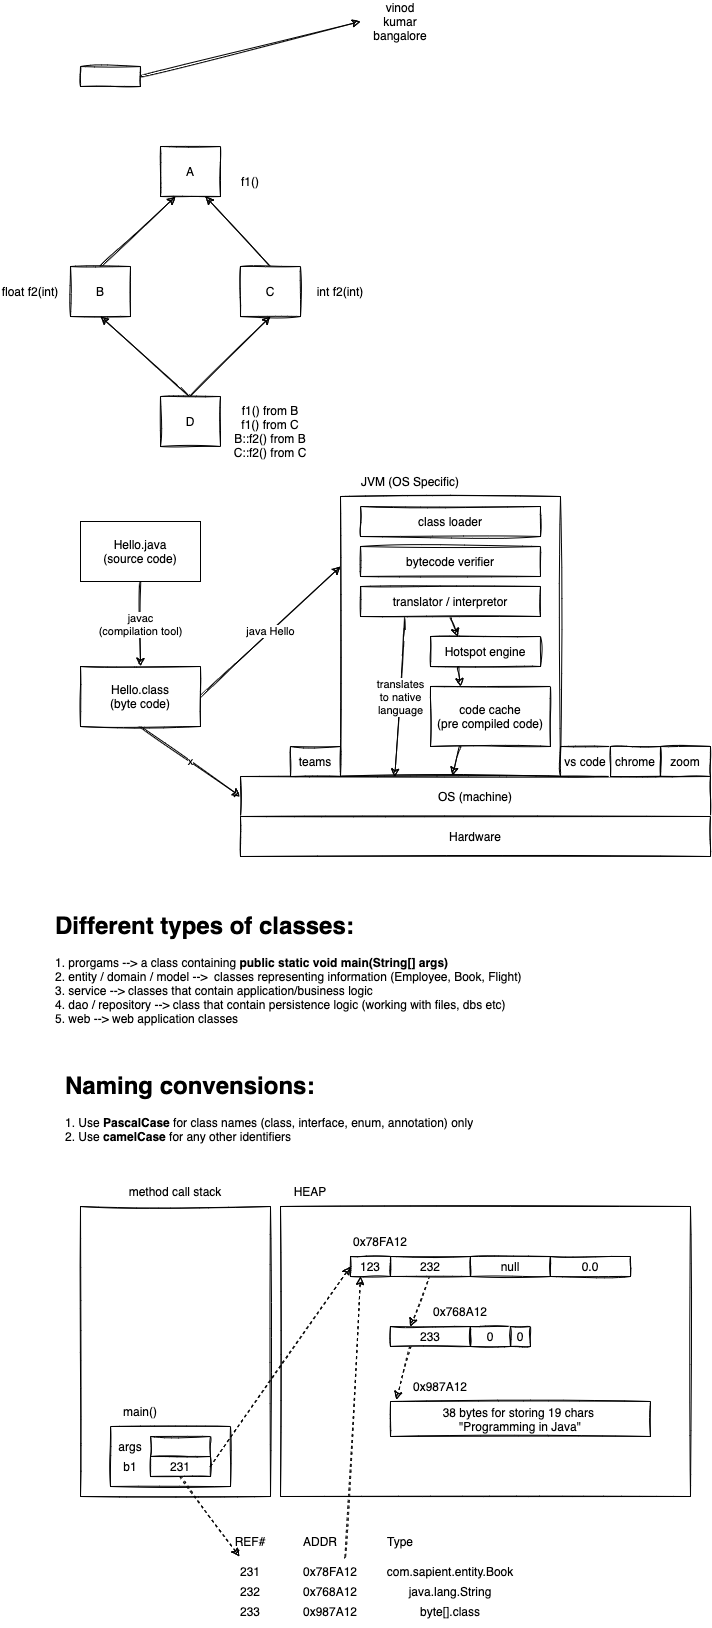

The diagram above was exported from draw.io. Its source (the exported page's mxGraphModel, read from the mxfile embedded in the PNG):
<mxGraphModel dx="1002" dy="428" grid="1" gridSize="10" guides="1" tooltips="1" connect="1" arrows="1" fold="1" page="1" pageScale="1" pageWidth="827" pageHeight="1169" math="0" shadow="0">
  <root>
    <mxCell id="0" />
    <mxCell id="1" parent="0" />
    <mxCell id="4" style="edgeStyle=none;curved=1;rounded=1;sketch=1;html=1;exitX=1;exitY=0.5;exitDx=0;exitDy=0;entryX=0;entryY=0.5;entryDx=0;entryDy=0;" edge="1" parent="1" source="2">
      <mxGeometry relative="1" as="geometry">
        <mxPoint x="390" y="85" as="targetPoint" />
      </mxGeometry>
    </mxCell>
    <mxCell id="2" value="" style="rounded=0;whiteSpace=wrap;html=1;sketch=1;" vertex="1" parent="1">
      <mxGeometry x="110" y="130" width="60" height="20" as="geometry" />
    </mxCell>
    <mxCell id="5" value="vinod&lt;br&gt;kumar&lt;br&gt;bangalore&lt;br&gt;" style="text;html=1;strokeColor=none;fillColor=none;align=center;verticalAlign=middle;whiteSpace=wrap;rounded=0;sketch=1;" vertex="1" parent="1">
      <mxGeometry x="400" y="70" width="60" height="30" as="geometry" />
    </mxCell>
    <mxCell id="8" value="A" style="rounded=0;whiteSpace=wrap;html=1;sketch=1;" vertex="1" parent="1">
      <mxGeometry x="190" y="210" width="60" height="50" as="geometry" />
    </mxCell>
    <mxCell id="12" style="edgeStyle=none;curved=1;rounded=1;sketch=1;html=1;exitX=0.5;exitY=0;exitDx=0;exitDy=0;entryX=0.75;entryY=1;entryDx=0;entryDy=0;" edge="1" parent="1" source="9" target="8">
      <mxGeometry relative="1" as="geometry" />
    </mxCell>
    <mxCell id="9" value="C" style="rounded=0;whiteSpace=wrap;html=1;sketch=1;" vertex="1" parent="1">
      <mxGeometry x="270" y="330" width="60" height="50" as="geometry" />
    </mxCell>
    <mxCell id="11" style="edgeStyle=none;curved=1;rounded=1;sketch=1;html=1;exitX=0.5;exitY=0;exitDx=0;exitDy=0;entryX=0.25;entryY=1;entryDx=0;entryDy=0;" edge="1" parent="1" source="10" target="8">
      <mxGeometry relative="1" as="geometry" />
    </mxCell>
    <mxCell id="10" value="B" style="rounded=0;whiteSpace=wrap;html=1;sketch=1;" vertex="1" parent="1">
      <mxGeometry x="100" y="330" width="60" height="50" as="geometry" />
    </mxCell>
    <mxCell id="14" style="edgeStyle=none;curved=1;rounded=1;sketch=1;html=1;exitX=0.5;exitY=0;exitDx=0;exitDy=0;entryX=0.5;entryY=1;entryDx=0;entryDy=0;" edge="1" parent="1" source="13" target="10">
      <mxGeometry relative="1" as="geometry" />
    </mxCell>
    <mxCell id="15" style="edgeStyle=none;curved=1;rounded=1;sketch=1;html=1;exitX=0.5;exitY=0;exitDx=0;exitDy=0;entryX=0.5;entryY=1;entryDx=0;entryDy=0;" edge="1" parent="1" source="13" target="9">
      <mxGeometry relative="1" as="geometry" />
    </mxCell>
    <mxCell id="13" value="D" style="rounded=0;whiteSpace=wrap;html=1;sketch=1;" vertex="1" parent="1">
      <mxGeometry x="190" y="460" width="60" height="50" as="geometry" />
    </mxCell>
    <mxCell id="16" value="f1()" style="text;html=1;strokeColor=none;fillColor=none;align=center;verticalAlign=middle;whiteSpace=wrap;rounded=0;sketch=1;" vertex="1" parent="1">
      <mxGeometry x="250" y="230" width="60" height="30" as="geometry" />
    </mxCell>
    <mxCell id="17" value="f1() from B&lt;br&gt;f1() from C&lt;br&gt;B::f2() from B&lt;br&gt;C::f2() from C" style="text;html=1;strokeColor=none;fillColor=none;align=center;verticalAlign=middle;whiteSpace=wrap;rounded=0;sketch=1;" vertex="1" parent="1">
      <mxGeometry x="260" y="460" width="80" height="70" as="geometry" />
    </mxCell>
    <mxCell id="18" value="int f2(int)" style="text;html=1;strokeColor=none;fillColor=none;align=center;verticalAlign=middle;whiteSpace=wrap;rounded=0;sketch=1;" vertex="1" parent="1">
      <mxGeometry x="340" y="340" width="60" height="30" as="geometry" />
    </mxCell>
    <mxCell id="19" value="float f2(int)" style="text;html=1;strokeColor=none;fillColor=none;align=center;verticalAlign=middle;whiteSpace=wrap;rounded=0;sketch=1;" vertex="1" parent="1">
      <mxGeometry x="30" y="340" width="60" height="30" as="geometry" />
    </mxCell>
    <mxCell id="22" value="javac&lt;br&gt;(compilation tool)" style="edgeStyle=none;curved=1;rounded=1;sketch=1;html=1;exitX=0.5;exitY=1;exitDx=0;exitDy=0;entryX=0.5;entryY=0;entryDx=0;entryDy=0;" edge="1" parent="1" source="20" target="21">
      <mxGeometry relative="1" as="geometry" />
    </mxCell>
    <mxCell id="20" value="Hello.java&lt;br&gt;(source code)" style="rounded=0;whiteSpace=wrap;html=1;" vertex="1" parent="1">
      <mxGeometry x="110" y="585" width="120" height="60" as="geometry" />
    </mxCell>
    <mxCell id="32" value="java Hello" style="edgeStyle=none;curved=1;rounded=1;sketch=1;html=1;exitX=1;exitY=0.5;exitDx=0;exitDy=0;entryX=0;entryY=0.25;entryDx=0;entryDy=0;" edge="1" parent="1" source="21" target="23">
      <mxGeometry relative="1" as="geometry" />
    </mxCell>
    <mxCell id="36" value="x" style="edgeStyle=none;curved=1;rounded=1;sketch=1;html=1;exitX=0.5;exitY=1;exitDx=0;exitDy=0;entryX=0;entryY=0.5;entryDx=0;entryDy=0;" edge="1" parent="1" source="21" target="25">
      <mxGeometry relative="1" as="geometry" />
    </mxCell>
    <mxCell id="21" value="Hello.class&lt;br&gt;(byte code)" style="rounded=0;whiteSpace=wrap;html=1;sketch=1;" vertex="1" parent="1">
      <mxGeometry x="110" y="730" width="120" height="60" as="geometry" />
    </mxCell>
    <mxCell id="23" value="" style="rounded=0;whiteSpace=wrap;html=1;sketch=1;" vertex="1" parent="1">
      <mxGeometry x="370" y="560" width="220" height="280" as="geometry" />
    </mxCell>
    <mxCell id="24" value="JVM (OS Specific)" style="text;html=1;strokeColor=none;fillColor=none;align=center;verticalAlign=middle;whiteSpace=wrap;rounded=0;sketch=1;" vertex="1" parent="1">
      <mxGeometry x="370" y="530" width="140" height="30" as="geometry" />
    </mxCell>
    <mxCell id="25" value="OS (machine)" style="rounded=0;whiteSpace=wrap;html=1;sketch=1;" vertex="1" parent="1">
      <mxGeometry x="270" y="840" width="470" height="40" as="geometry" />
    </mxCell>
    <mxCell id="26" value="Hardware" style="rounded=0;whiteSpace=wrap;html=1;sketch=1;" vertex="1" parent="1">
      <mxGeometry x="270" y="880" width="470" height="40" as="geometry" />
    </mxCell>
    <mxCell id="27" value="vs code" style="rounded=0;whiteSpace=wrap;html=1;sketch=1;" vertex="1" parent="1">
      <mxGeometry x="590" y="810" width="50" height="30" as="geometry" />
    </mxCell>
    <mxCell id="28" value="chrome" style="rounded=0;whiteSpace=wrap;html=1;sketch=1;" vertex="1" parent="1">
      <mxGeometry x="640" y="810" width="50" height="30" as="geometry" />
    </mxCell>
    <mxCell id="30" value="zoom" style="rounded=0;whiteSpace=wrap;html=1;sketch=1;" vertex="1" parent="1">
      <mxGeometry x="690" y="810" width="50" height="30" as="geometry" />
    </mxCell>
    <mxCell id="31" value="teams" style="rounded=0;whiteSpace=wrap;html=1;sketch=1;" vertex="1" parent="1">
      <mxGeometry x="320" y="810" width="50" height="30" as="geometry" />
    </mxCell>
    <mxCell id="33" value="class loader" style="rounded=0;whiteSpace=wrap;html=1;sketch=1;" vertex="1" parent="1">
      <mxGeometry x="390" y="570" width="180" height="30" as="geometry" />
    </mxCell>
    <mxCell id="34" value="bytecode verifier" style="rounded=0;whiteSpace=wrap;html=1;sketch=1;" vertex="1" parent="1">
      <mxGeometry x="390" y="610" width="180" height="30" as="geometry" />
    </mxCell>
    <mxCell id="37" value="translates&lt;br&gt;to native&lt;br&gt;language" style="edgeStyle=none;curved=1;rounded=1;sketch=1;html=1;exitX=0.25;exitY=1;exitDx=0;exitDy=0;entryX=0.328;entryY=0.017;entryDx=0;entryDy=0;entryPerimeter=0;" edge="1" parent="1" source="35" target="25">
      <mxGeometry relative="1" as="geometry" />
    </mxCell>
    <mxCell id="39" style="edgeStyle=none;curved=1;rounded=1;sketch=1;html=1;exitX=0.5;exitY=1;exitDx=0;exitDy=0;entryX=0.25;entryY=0;entryDx=0;entryDy=0;" edge="1" parent="1" source="35" target="38">
      <mxGeometry relative="1" as="geometry" />
    </mxCell>
    <mxCell id="35" value="translator / interpretor" style="rounded=0;whiteSpace=wrap;html=1;sketch=1;" vertex="1" parent="1">
      <mxGeometry x="390" y="650" width="180" height="30" as="geometry" />
    </mxCell>
    <mxCell id="41" style="edgeStyle=none;curved=1;rounded=1;sketch=1;html=1;exitX=0.25;exitY=1;exitDx=0;exitDy=0;entryX=0.25;entryY=0;entryDx=0;entryDy=0;" edge="1" parent="1" source="38" target="40">
      <mxGeometry relative="1" as="geometry" />
    </mxCell>
    <mxCell id="38" value="Hotspot engine" style="rounded=0;whiteSpace=wrap;html=1;sketch=1;" vertex="1" parent="1">
      <mxGeometry x="460" y="700" width="110" height="30" as="geometry" />
    </mxCell>
    <mxCell id="42" style="edgeStyle=none;curved=1;rounded=1;sketch=1;html=1;exitX=0.25;exitY=1;exitDx=0;exitDy=0;entryX=0.451;entryY=-0.027;entryDx=0;entryDy=0;entryPerimeter=0;" edge="1" parent="1" source="40" target="25">
      <mxGeometry relative="1" as="geometry" />
    </mxCell>
    <mxCell id="40" value="code cache&lt;br&gt;(pre compiled code)" style="rounded=0;whiteSpace=wrap;html=1;sketch=1;" vertex="1" parent="1">
      <mxGeometry x="460" y="750" width="120" height="60" as="geometry" />
    </mxCell>
    <mxCell id="43" value="&lt;h1&gt;Different types of classes:&lt;/h1&gt;&lt;div&gt;1. prorgams --&amp;gt; a class containing &lt;b&gt;public static void main(String[] args)&lt;/b&gt;&lt;/div&gt;&lt;div&gt;2. entity / domain / model --&amp;gt;&amp;nbsp; classes representing information (Employee, Book, Flight)&lt;/div&gt;&lt;div&gt;3. service --&amp;gt; classes that contain application/business logic&lt;/div&gt;&lt;div&gt;4. dao / repository --&amp;gt; class that contain persistence logic (working with files, dbs etc)&lt;/div&gt;&lt;div&gt;5. web --&amp;gt; web application classes&lt;/div&gt;" style="text;html=1;strokeColor=none;fillColor=none;spacing=5;spacingTop=-20;whiteSpace=wrap;overflow=hidden;rounded=0;sketch=1;" vertex="1" parent="1">
      <mxGeometry x="80" y="970" width="500" height="150" as="geometry" />
    </mxCell>
    <mxCell id="44" value="&lt;h1&gt;Naming convensions:&lt;/h1&gt;&lt;div&gt;1. Use &lt;b&gt;PascalCase&lt;/b&gt; for class names (class, interface, enum, annotation) only&lt;/div&gt;&lt;div&gt;2. Use &lt;b&gt;camelCase&lt;/b&gt; for any other identifiers&lt;/div&gt;" style="text;html=1;strokeColor=none;fillColor=none;spacing=5;spacingTop=-20;whiteSpace=wrap;overflow=hidden;rounded=0;sketch=1;" vertex="1" parent="1">
      <mxGeometry x="90" y="1130" width="460" height="90" as="geometry" />
    </mxCell>
    <mxCell id="45" value="" style="rounded=0;whiteSpace=wrap;html=1;sketch=1;" vertex="1" parent="1">
      <mxGeometry x="110" y="1270" width="190" height="290" as="geometry" />
    </mxCell>
    <mxCell id="46" value="method call stack" style="text;html=1;strokeColor=none;fillColor=none;align=center;verticalAlign=middle;whiteSpace=wrap;rounded=0;sketch=1;" vertex="1" parent="1">
      <mxGeometry x="110" y="1240" width="190" height="30" as="geometry" />
    </mxCell>
    <mxCell id="47" value="" style="rounded=0;whiteSpace=wrap;html=1;sketch=1;" vertex="1" parent="1">
      <mxGeometry x="140" y="1490" width="120" height="60" as="geometry" />
    </mxCell>
    <mxCell id="48" value="main()" style="text;html=1;strokeColor=none;fillColor=none;align=center;verticalAlign=middle;whiteSpace=wrap;rounded=0;sketch=1;" vertex="1" parent="1">
      <mxGeometry x="140" y="1460" width="60" height="30" as="geometry" />
    </mxCell>
    <mxCell id="49" value="args" style="text;html=1;strokeColor=none;fillColor=none;align=center;verticalAlign=middle;whiteSpace=wrap;rounded=0;sketch=1;" vertex="1" parent="1">
      <mxGeometry x="140" y="1500" width="40" height="20" as="geometry" />
    </mxCell>
    <mxCell id="50" value="b1" style="text;html=1;strokeColor=none;fillColor=none;align=center;verticalAlign=middle;whiteSpace=wrap;rounded=0;sketch=1;" vertex="1" parent="1">
      <mxGeometry x="140" y="1520" width="40" height="20" as="geometry" />
    </mxCell>
    <mxCell id="51" value="" style="rounded=0;whiteSpace=wrap;html=1;sketch=1;" vertex="1" parent="1">
      <mxGeometry x="180" y="1500" width="60" height="20" as="geometry" />
    </mxCell>
    <mxCell id="68" style="edgeStyle=none;curved=1;rounded=1;sketch=1;html=1;exitX=0.5;exitY=1;exitDx=0;exitDy=0;dashed=1;" edge="1" parent="1" source="52" target="64">
      <mxGeometry relative="1" as="geometry" />
    </mxCell>
    <mxCell id="52" value="231" style="rounded=0;whiteSpace=wrap;html=1;sketch=1;" vertex="1" parent="1">
      <mxGeometry x="180" y="1520" width="60" height="20" as="geometry" />
    </mxCell>
    <mxCell id="53" value="" style="rounded=0;whiteSpace=wrap;html=1;sketch=1;" vertex="1" parent="1">
      <mxGeometry x="310" y="1270" width="410" height="290" as="geometry" />
    </mxCell>
    <mxCell id="54" value="HEAP" style="text;html=1;strokeColor=none;fillColor=none;align=center;verticalAlign=middle;whiteSpace=wrap;rounded=0;sketch=1;" vertex="1" parent="1">
      <mxGeometry x="310" y="1240" width="60" height="30" as="geometry" />
    </mxCell>
    <mxCell id="55" value="123" style="rounded=0;whiteSpace=wrap;html=1;sketch=1;" vertex="1" parent="1">
      <mxGeometry x="380" y="1320" width="40" height="20" as="geometry" />
    </mxCell>
    <mxCell id="73" style="edgeStyle=none;curved=1;rounded=1;sketch=1;html=1;exitX=0.5;exitY=1;exitDx=0;exitDy=0;entryX=0.25;entryY=0;entryDx=0;entryDy=0;dashed=1;" edge="1" parent="1" source="56" target="70">
      <mxGeometry relative="1" as="geometry" />
    </mxCell>
    <mxCell id="56" value="232" style="rounded=0;whiteSpace=wrap;html=1;sketch=1;" vertex="1" parent="1">
      <mxGeometry x="420" y="1320" width="80" height="20" as="geometry" />
    </mxCell>
    <mxCell id="57" value="null" style="rounded=0;whiteSpace=wrap;html=1;sketch=1;" vertex="1" parent="1">
      <mxGeometry x="500" y="1320" width="80" height="20" as="geometry" />
    </mxCell>
    <mxCell id="58" value="0.0" style="rounded=0;whiteSpace=wrap;html=1;sketch=1;" vertex="1" parent="1">
      <mxGeometry x="580" y="1320" width="80" height="20" as="geometry" />
    </mxCell>
    <mxCell id="60" value="0x78FA12" style="text;html=1;strokeColor=none;fillColor=none;align=center;verticalAlign=middle;whiteSpace=wrap;rounded=0;sketch=1;" vertex="1" parent="1">
      <mxGeometry x="380" y="1290" width="60" height="30" as="geometry" />
    </mxCell>
    <mxCell id="61" value="REF#" style="text;html=1;strokeColor=none;fillColor=none;align=center;verticalAlign=middle;whiteSpace=wrap;rounded=0;sketch=1;" vertex="1" parent="1">
      <mxGeometry x="250" y="1590" width="60" height="30" as="geometry" />
    </mxCell>
    <mxCell id="62" value="ADDR" style="text;html=1;strokeColor=none;fillColor=none;align=center;verticalAlign=middle;whiteSpace=wrap;rounded=0;sketch=1;" vertex="1" parent="1">
      <mxGeometry x="320" y="1590" width="60" height="30" as="geometry" />
    </mxCell>
    <mxCell id="63" value="Type" style="text;html=1;strokeColor=none;fillColor=none;align=center;verticalAlign=middle;whiteSpace=wrap;rounded=0;sketch=1;" vertex="1" parent="1">
      <mxGeometry x="400" y="1590" width="60" height="30" as="geometry" />
    </mxCell>
    <mxCell id="64" value="231" style="text;html=1;strokeColor=none;fillColor=none;align=center;verticalAlign=middle;whiteSpace=wrap;rounded=0;sketch=1;" vertex="1" parent="1">
      <mxGeometry x="250" y="1620" width="60" height="30" as="geometry" />
    </mxCell>
    <mxCell id="69" style="edgeStyle=none;curved=1;rounded=1;sketch=1;html=1;exitX=0.75;exitY=0;exitDx=0;exitDy=0;entryX=0.25;entryY=1;entryDx=0;entryDy=0;dashed=1;" edge="1" parent="1" source="65" target="55">
      <mxGeometry relative="1" as="geometry" />
    </mxCell>
    <mxCell id="65" value="0x78FA12" style="text;html=1;strokeColor=none;fillColor=none;align=center;verticalAlign=middle;whiteSpace=wrap;rounded=0;sketch=1;" vertex="1" parent="1">
      <mxGeometry x="330" y="1620" width="60" height="30" as="geometry" />
    </mxCell>
    <mxCell id="66" value="com.sapient.entity.Book" style="text;html=1;strokeColor=none;fillColor=none;align=center;verticalAlign=middle;whiteSpace=wrap;rounded=0;sketch=1;" vertex="1" parent="1">
      <mxGeometry x="410" y="1620" width="140" height="30" as="geometry" />
    </mxCell>
    <mxCell id="67" style="edgeStyle=none;curved=1;rounded=1;sketch=1;html=1;exitX=1;exitY=0.5;exitDx=0;exitDy=0;entryX=0;entryY=0.5;entryDx=0;entryDy=0;dashed=1;" edge="1" parent="1" source="52" target="55">
      <mxGeometry relative="1" as="geometry" />
    </mxCell>
    <mxCell id="79" style="edgeStyle=none;curved=1;rounded=1;sketch=1;html=1;exitX=0.25;exitY=1;exitDx=0;exitDy=0;entryX=0.023;entryY=-0.049;entryDx=0;entryDy=0;entryPerimeter=0;dashed=1;" edge="1" parent="1" source="70" target="78">
      <mxGeometry relative="1" as="geometry" />
    </mxCell>
    <mxCell id="70" value="233" style="rounded=0;whiteSpace=wrap;html=1;sketch=1;" vertex="1" parent="1">
      <mxGeometry x="420" y="1390" width="80" height="20" as="geometry" />
    </mxCell>
    <mxCell id="71" value="0" style="rounded=0;whiteSpace=wrap;html=1;sketch=1;" vertex="1" parent="1">
      <mxGeometry x="500" y="1390" width="40" height="20" as="geometry" />
    </mxCell>
    <mxCell id="72" value="0" style="rounded=0;whiteSpace=wrap;html=1;sketch=1;" vertex="1" parent="1">
      <mxGeometry x="540" y="1390" width="20" height="20" as="geometry" />
    </mxCell>
    <mxCell id="74" value="232" style="text;html=1;strokeColor=none;fillColor=none;align=center;verticalAlign=middle;whiteSpace=wrap;rounded=0;sketch=1;" vertex="1" parent="1">
      <mxGeometry x="250" y="1640" width="60" height="30" as="geometry" />
    </mxCell>
    <mxCell id="75" value="0x768A12" style="text;html=1;strokeColor=none;fillColor=none;align=center;verticalAlign=middle;whiteSpace=wrap;rounded=0;sketch=1;" vertex="1" parent="1">
      <mxGeometry x="330" y="1640" width="60" height="30" as="geometry" />
    </mxCell>
    <mxCell id="76" value="java.lang.String" style="text;html=1;strokeColor=none;fillColor=none;align=center;verticalAlign=middle;whiteSpace=wrap;rounded=0;sketch=1;" vertex="1" parent="1">
      <mxGeometry x="410" y="1640" width="140" height="30" as="geometry" />
    </mxCell>
    <mxCell id="77" value="0x768A12" style="text;html=1;strokeColor=none;fillColor=none;align=center;verticalAlign=middle;whiteSpace=wrap;rounded=0;sketch=1;" vertex="1" parent="1">
      <mxGeometry x="460" y="1360" width="60" height="30" as="geometry" />
    </mxCell>
    <mxCell id="78" value="38 bytes for storing 19 chars&amp;nbsp;&lt;br&gt;&quot;Programming in Java&quot;" style="rounded=0;whiteSpace=wrap;html=1;sketch=1;" vertex="1" parent="1">
      <mxGeometry x="420" y="1465" width="260" height="35" as="geometry" />
    </mxCell>
    <mxCell id="80" value="0x987A12" style="text;html=1;strokeColor=none;fillColor=none;align=center;verticalAlign=middle;whiteSpace=wrap;rounded=0;sketch=1;" vertex="1" parent="1">
      <mxGeometry x="440" y="1435" width="60" height="30" as="geometry" />
    </mxCell>
    <mxCell id="81" value="233" style="text;html=1;strokeColor=none;fillColor=none;align=center;verticalAlign=middle;whiteSpace=wrap;rounded=0;sketch=1;" vertex="1" parent="1">
      <mxGeometry x="250" y="1660" width="60" height="30" as="geometry" />
    </mxCell>
    <mxCell id="82" value="0x987A12" style="text;html=1;strokeColor=none;fillColor=none;align=center;verticalAlign=middle;whiteSpace=wrap;rounded=0;sketch=1;" vertex="1" parent="1">
      <mxGeometry x="330" y="1660" width="60" height="30" as="geometry" />
    </mxCell>
    <mxCell id="83" value="byte[].class" style="text;html=1;strokeColor=none;fillColor=none;align=center;verticalAlign=middle;whiteSpace=wrap;rounded=0;sketch=1;" vertex="1" parent="1">
      <mxGeometry x="410" y="1660" width="140" height="30" as="geometry" />
    </mxCell>
  </root>
</mxGraphModel>